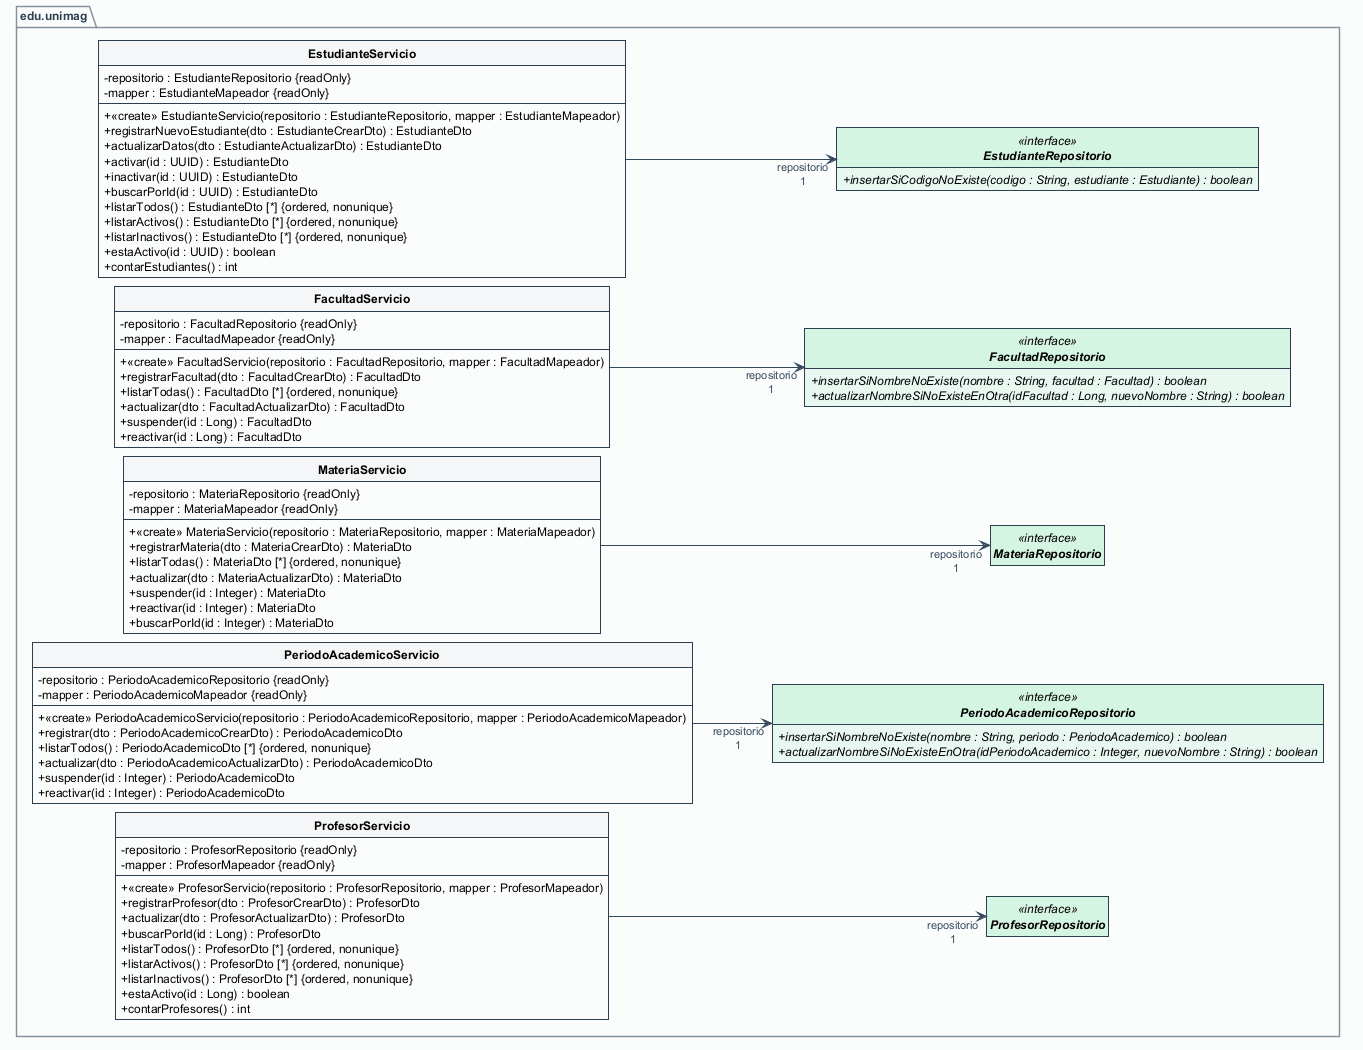

The diagram above was rendered by PlantUML. Its source (embedded in the PNG):
@startuml
' Panel 15 - Asociaciones servicio -> repositorio (servicios de una sola dependencia). Config: left to right, ortho, nodesep 8, ranksep 80.
' --- Sin iconos de PlantUML: el tipo lo indican las palabras clave ---
hide circle
skinparam classAttributeIconSize 0
set separator none
' Compartimentos vacios suprimidos (UML 2.5.1 permite no mostrarlos)
hide empty members
' Clases externas de Java: no se analizan por dentro (compartimentos ocultos, no vacios)
hide <<JDK-External>> members
' --- Tipografia y lineas ---
skinparam defaultFontName SansSerif
skinparam defaultFontSize 12
left to right direction
skinparam linetype ortho
skinparam nodesep 8
skinparam ranksep 80
skinparam shadowing false
skinparam roundCorner 0
skinparam backgroundColor white
skinparam ArrowColor #34495E
skinparam ArrowFontColor #34495E
skinparam ArrowFontSize 11
skinparam ArrowThickness 1.1
' --- Clases: encabezado con banda gris, nombre en negrita ---
skinparam classBorderColor #2C3E50
skinparam classBorderThickness 1
skinparam classBackgroundColor #FFFFFF
skinparam classHeaderBackgroundColor #F4F6F7
skinparam classFontStyle bold
skinparam classFontSize 13
skinparam classAttributeFontSize 12
skinparam stereotypeFontSize 10
skinparam stereotypeFontColor #566573
' --- Paquetes (carpeta, como en UML) ---
skinparam packageStyle folder
skinparam packageBorderColor #85929E
skinparam packageBackgroundColor #FBFCFC
skinparam packageFontColor #2C3E50
skinparam packageFontStyle bold
' --- Paleta pastel por tipo de clasificador ---
skinparam class<<interface>>BackgroundColor #E8F8F0
skinparam class<<interface>>HeaderBackgroundColor #D5F5E3
skinparam interfaceBackgroundColor #E8F8F0
skinparam interfaceHeaderBackgroundColor #D5F5E3
skinparam class<<enumeration>>BackgroundColor #FEF9E7
skinparam class<<enumeration>>HeaderBackgroundColor #FCF3CF
skinparam class<<annotation>>BackgroundColor #F5EEF8
skinparam class<<annotation>>HeaderBackgroundColor #EBDEF0
skinparam class<<record>>BackgroundColor #EBF5FB
skinparam class<<record>>HeaderBackgroundColor #D6EAF8
skinparam class<<JDK-External>>BackgroundColor #F2F3F4
skinparam class<<JDK-External>>BorderColor #AAB7B8
skinparam interface<<JDK-External>>BackgroundColor #F2F3F4
skinparam interface<<JDK-External>>BorderColor #AAB7B8

' --- Definicion de Clasificadores (Agrupados por Paquete) ---
skinparam groupInheritance 2

' --- Paquetes ordenados por capa ---
package edu.unimag {
    interface "EstudianteRepositorio" as edu.unimag.repositorio.EstudianteRepositorio <<interface>> {
    +  {abstract} insertarSiCodigoNoExiste(codigo : String, estudiante : Estudiante) : boolean
    }
    interface "FacultadRepositorio" as edu.unimag.repositorio.FacultadRepositorio <<interface>> {
    +  {abstract} insertarSiNombreNoExiste(nombre : String, facultad : Facultad) : boolean
    +  {abstract} actualizarNombreSiNoExisteEnOtra(idFacultad : Long, nuevoNombre : String) : boolean
    }
    interface "MateriaRepositorio" as edu.unimag.repositorio.MateriaRepositorio <<interface>> {
    }
    interface "PeriodoAcademicoRepositorio" as edu.unimag.repositorio.PeriodoAcademicoRepositorio <<interface>> {
    +  {abstract} insertarSiNombreNoExiste(nombre : String, periodo : PeriodoAcademico) : boolean
    +  {abstract} actualizarNombreSiNoExisteEnOtra(idPeriodoAcademico : Integer, nuevoNombre : String) : boolean
    }
    interface "ProfesorRepositorio" as edu.unimag.repositorio.ProfesorRepositorio <<interface>> {
    }
    class "EstudianteServicio" as edu.unimag.servicio.EstudianteServicio {
    -  repositorio : EstudianteRepositorio {readOnly}
    -  mapper : EstudianteMapeador {readOnly}
    --
    +  <<create>> EstudianteServicio(repositorio : EstudianteRepositorio, mapper : EstudianteMapeador)
    +  registrarNuevoEstudiante(dto : EstudianteCrearDto) : EstudianteDto
    +  actualizarDatos(dto : EstudianteActualizarDto) : EstudianteDto
    +  activar(id : UUID) : EstudianteDto
    +  inactivar(id : UUID) : EstudianteDto
    +  buscarPorId(id : UUID) : EstudianteDto
    +  listarTodos() : EstudianteDto [*] {ordered, nonunique}
    +  listarActivos() : EstudianteDto [*] {ordered, nonunique}
    +  listarInactivos() : EstudianteDto [*] {ordered, nonunique}
    +  estaActivo(id : UUID) : boolean
    +  contarEstudiantes() : int
    }
    class "FacultadServicio" as edu.unimag.servicio.FacultadServicio {
    -  repositorio : FacultadRepositorio {readOnly}
    -  mapper : FacultadMapeador {readOnly}
    --
    +  <<create>> FacultadServicio(repositorio : FacultadRepositorio, mapper : FacultadMapeador)
    +  registrarFacultad(dto : FacultadCrearDto) : FacultadDto
    +  listarTodas() : FacultadDto [*] {ordered, nonunique}
    +  actualizar(dto : FacultadActualizarDto) : FacultadDto
    +  suspender(id : Long) : FacultadDto
    +  reactivar(id : Long) : FacultadDto
    }
    class "MateriaServicio" as edu.unimag.servicio.MateriaServicio {
    -  repositorio : MateriaRepositorio {readOnly}
    -  mapper : MateriaMapeador {readOnly}
    --
    +  <<create>> MateriaServicio(repositorio : MateriaRepositorio, mapper : MateriaMapeador)
    +  registrarMateria(dto : MateriaCrearDto) : MateriaDto
    +  listarTodas() : MateriaDto [*] {ordered, nonunique}
    +  actualizar(dto : MateriaActualizarDto) : MateriaDto
    +  suspender(id : Integer) : MateriaDto
    +  reactivar(id : Integer) : MateriaDto
    +  buscarPorId(id : Integer) : MateriaDto
    }
    class "PeriodoAcademicoServicio" as edu.unimag.servicio.PeriodoAcademicoServicio {
    -  repositorio : PeriodoAcademicoRepositorio {readOnly}
    -  mapper : PeriodoAcademicoMapeador {readOnly}
    --
    +  <<create>> PeriodoAcademicoServicio(repositorio : PeriodoAcademicoRepositorio, mapper : PeriodoAcademicoMapeador)
    +  registrar(dto : PeriodoAcademicoCrearDto) : PeriodoAcademicoDto
    +  listarTodos() : PeriodoAcademicoDto [*] {ordered, nonunique}
    +  actualizar(dto : PeriodoAcademicoActualizarDto) : PeriodoAcademicoDto
    +  suspender(id : Integer) : PeriodoAcademicoDto
    +  reactivar(id : Integer) : PeriodoAcademicoDto
    }
    class "ProfesorServicio" as edu.unimag.servicio.ProfesorServicio {
    -  repositorio : ProfesorRepositorio {readOnly}
    -  mapper : ProfesorMapeador {readOnly}
    --
    +  <<create>> ProfesorServicio(repositorio : ProfesorRepositorio, mapper : ProfesorMapeador)
    +  registrarProfesor(dto : ProfesorCrearDto) : ProfesorDto
    +  actualizar(dto : ProfesorActualizarDto) : ProfesorDto
    +  buscarPorId(id : Long) : ProfesorDto
    +  listarTodos() : ProfesorDto [*] {ordered, nonunique}
    +  listarActivos() : ProfesorDto [*] {ordered, nonunique}
    +  listarInactivos() : ProfesorDto [*] {ordered, nonunique}
    +  estaActivo(id : Long) : boolean
    +  contarProfesores() : int
    }
edu.unimag.servicio.EstudianteServicio --> "repositorio\n1" edu.unimag.repositorio.EstudianteRepositorio
edu.unimag.servicio.FacultadServicio --> "repositorio\n1" edu.unimag.repositorio.FacultadRepositorio
edu.unimag.servicio.MateriaServicio --> "repositorio\n1" edu.unimag.repositorio.MateriaRepositorio
edu.unimag.servicio.PeriodoAcademicoServicio --> "repositorio\n1" edu.unimag.repositorio.PeriodoAcademicoRepositorio
edu.unimag.servicio.ProfesorServicio --> "repositorio\n1" edu.unimag.repositorio.ProfesorRepositorio
@enduml